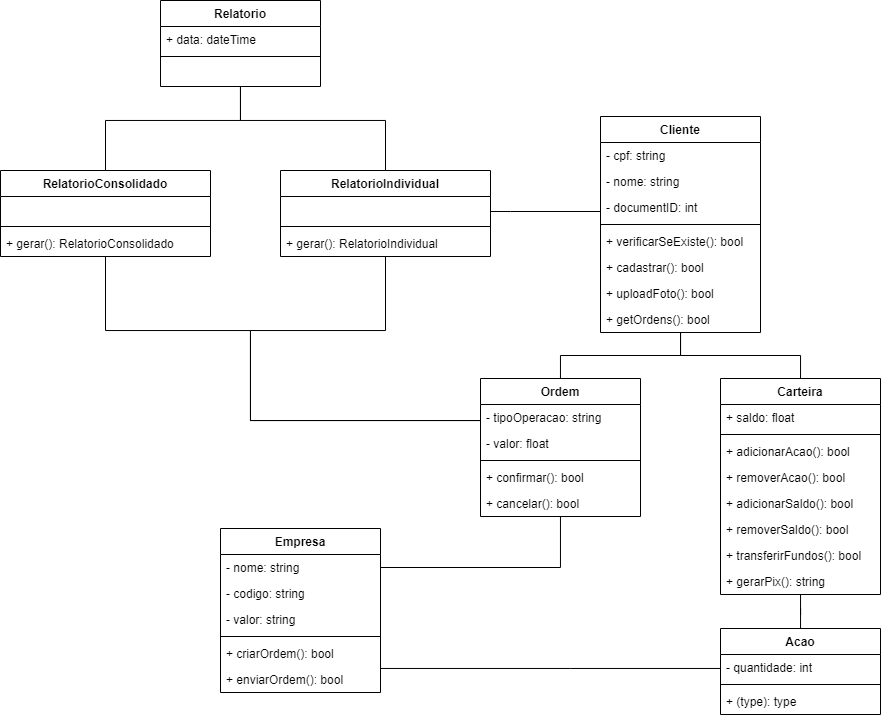

The diagram above was exported from draw.io. Its source (the exported page's mxGraphModel, read from the mxfile embedded in the PNG):
<mxGraphModel dx="2435" dy="443" grid="1" gridSize="10" guides="1" tooltips="1" connect="1" arrows="1" fold="1" page="1" pageScale="1" pageWidth="827" pageHeight="1169" math="0" shadow="0">
  <root>
    <mxCell id="0" />
    <mxCell id="1" value="CasosDeUso" style="" parent="0" />
    <mxCell id="t2sd1NjP5f4uPXfPDoe--1" style="edgeStyle=orthogonalEdgeStyle;rounded=0;orthogonalLoop=1;jettySize=auto;html=1;endArrow=none;endFill=0;" parent="1" source="todxeO8FTJwQxm3EKzy9-1" target="todxeO8FTJwQxm3EKzy9-21" edge="1">
      <mxGeometry relative="1" as="geometry" />
    </mxCell>
    <mxCell id="t2sd1NjP5f4uPXfPDoe--2" style="edgeStyle=orthogonalEdgeStyle;rounded=0;orthogonalLoop=1;jettySize=auto;html=1;endArrow=none;endFill=0;" parent="1" source="todxeO8FTJwQxm3EKzy9-1" target="todxeO8FTJwQxm3EKzy9-5" edge="1">
      <mxGeometry relative="1" as="geometry" />
    </mxCell>
    <mxCell id="todxeO8FTJwQxm3EKzy9-1" value="Cliente" style="swimlane;fontStyle=1;align=center;verticalAlign=top;childLayout=stackLayout;horizontal=1;startSize=26;horizontalStack=0;resizeParent=1;resizeParentMax=0;resizeLast=0;collapsible=1;marginBottom=0;" parent="1" vertex="1">
      <mxGeometry x="-680" y="368" width="160" height="216" as="geometry" />
    </mxCell>
    <mxCell id="t2sd1NjP5f4uPXfPDoe--8" value="- cpf: string" style="text;strokeColor=none;fillColor=none;align=left;verticalAlign=top;spacingLeft=4;spacingRight=4;overflow=hidden;rotatable=0;points=[[0,0.5],[1,0.5]];portConstraint=eastwest;" parent="todxeO8FTJwQxm3EKzy9-1" vertex="1">
      <mxGeometry y="26" width="160" height="26" as="geometry" />
    </mxCell>
    <mxCell id="todxeO8FTJwQxm3EKzy9-2" value="- nome: string" style="text;strokeColor=none;fillColor=none;align=left;verticalAlign=top;spacingLeft=4;spacingRight=4;overflow=hidden;rotatable=0;points=[[0,0.5],[1,0.5]];portConstraint=eastwest;" parent="todxeO8FTJwQxm3EKzy9-1" vertex="1">
      <mxGeometry y="52" width="160" height="26" as="geometry" />
    </mxCell>
    <mxCell id="t2sd1NjP5f4uPXfPDoe--7" value="- documentID: int" style="text;strokeColor=none;fillColor=none;align=left;verticalAlign=top;spacingLeft=4;spacingRight=4;overflow=hidden;rotatable=0;points=[[0,0.5],[1,0.5]];portConstraint=eastwest;" parent="todxeO8FTJwQxm3EKzy9-1" vertex="1">
      <mxGeometry y="78" width="160" height="26" as="geometry" />
    </mxCell>
    <mxCell id="todxeO8FTJwQxm3EKzy9-3" value="" style="line;strokeWidth=1;fillColor=none;align=left;verticalAlign=middle;spacingTop=-1;spacingLeft=3;spacingRight=3;rotatable=0;labelPosition=right;points=[];portConstraint=eastwest;" parent="todxeO8FTJwQxm3EKzy9-1" vertex="1">
      <mxGeometry y="104" width="160" height="8" as="geometry" />
    </mxCell>
    <mxCell id="todxeO8FTJwQxm3EKzy9-4" value="+ verificarSeExiste(): bool" style="text;strokeColor=none;fillColor=none;align=left;verticalAlign=top;spacingLeft=4;spacingRight=4;overflow=hidden;rotatable=0;points=[[0,0.5],[1,0.5]];portConstraint=eastwest;" parent="todxeO8FTJwQxm3EKzy9-1" vertex="1">
      <mxGeometry y="112" width="160" height="26" as="geometry" />
    </mxCell>
    <mxCell id="t2sd1NjP5f4uPXfPDoe--9" value="+ cadastrar(): bool" style="text;strokeColor=none;fillColor=none;align=left;verticalAlign=top;spacingLeft=4;spacingRight=4;overflow=hidden;rotatable=0;points=[[0,0.5],[1,0.5]];portConstraint=eastwest;" parent="todxeO8FTJwQxm3EKzy9-1" vertex="1">
      <mxGeometry y="138" width="160" height="26" as="geometry" />
    </mxCell>
    <mxCell id="7OzRXPqZREromVNNSD6S-72" value="+ uploadFoto(): bool" style="text;strokeColor=none;fillColor=none;align=left;verticalAlign=top;spacingLeft=4;spacingRight=4;overflow=hidden;rotatable=0;points=[[0,0.5],[1,0.5]];portConstraint=eastwest;" vertex="1" parent="todxeO8FTJwQxm3EKzy9-1">
      <mxGeometry y="164" width="160" height="26" as="geometry" />
    </mxCell>
    <mxCell id="t2sd1NjP5f4uPXfPDoe--10" value="+ getOrdens(): bool" style="text;strokeColor=none;fillColor=none;align=left;verticalAlign=top;spacingLeft=4;spacingRight=4;overflow=hidden;rotatable=0;points=[[0,0.5],[1,0.5]];portConstraint=eastwest;" parent="todxeO8FTJwQxm3EKzy9-1" vertex="1">
      <mxGeometry y="190" width="160" height="26" as="geometry" />
    </mxCell>
    <mxCell id="t2sd1NjP5f4uPXfPDoe--3" style="edgeStyle=orthogonalEdgeStyle;rounded=0;orthogonalLoop=1;jettySize=auto;html=1;endArrow=none;endFill=0;" parent="1" source="todxeO8FTJwQxm3EKzy9-5" target="todxeO8FTJwQxm3EKzy9-9" edge="1">
      <mxGeometry relative="1" as="geometry" />
    </mxCell>
    <mxCell id="todxeO8FTJwQxm3EKzy9-5" value="Carteira" style="swimlane;fontStyle=1;align=center;verticalAlign=top;childLayout=stackLayout;horizontal=1;startSize=26;horizontalStack=0;resizeParent=1;resizeParentMax=0;resizeLast=0;collapsible=1;marginBottom=0;" parent="1" vertex="1">
      <mxGeometry x="-560" y="630" width="160" height="216" as="geometry" />
    </mxCell>
    <mxCell id="todxeO8FTJwQxm3EKzy9-6" value="+ saldo: float" style="text;strokeColor=none;fillColor=none;align=left;verticalAlign=top;spacingLeft=4;spacingRight=4;overflow=hidden;rotatable=0;points=[[0,0.5],[1,0.5]];portConstraint=eastwest;" parent="todxeO8FTJwQxm3EKzy9-5" vertex="1">
      <mxGeometry y="26" width="160" height="26" as="geometry" />
    </mxCell>
    <mxCell id="todxeO8FTJwQxm3EKzy9-7" value="" style="line;strokeWidth=1;fillColor=none;align=left;verticalAlign=middle;spacingTop=-1;spacingLeft=3;spacingRight=3;rotatable=0;labelPosition=right;points=[];portConstraint=eastwest;" parent="todxeO8FTJwQxm3EKzy9-5" vertex="1">
      <mxGeometry y="52" width="160" height="8" as="geometry" />
    </mxCell>
    <mxCell id="todxeO8FTJwQxm3EKzy9-8" value="+ adicionarAcao(): bool" style="text;strokeColor=none;fillColor=none;align=left;verticalAlign=top;spacingLeft=4;spacingRight=4;overflow=hidden;rotatable=0;points=[[0,0.5],[1,0.5]];portConstraint=eastwest;" parent="todxeO8FTJwQxm3EKzy9-5" vertex="1">
      <mxGeometry y="60" width="160" height="26" as="geometry" />
    </mxCell>
    <mxCell id="t2sd1NjP5f4uPXfPDoe--11" value="+ removerAcao(): bool" style="text;strokeColor=none;fillColor=none;align=left;verticalAlign=top;spacingLeft=4;spacingRight=4;overflow=hidden;rotatable=0;points=[[0,0.5],[1,0.5]];portConstraint=eastwest;" parent="todxeO8FTJwQxm3EKzy9-5" vertex="1">
      <mxGeometry y="86" width="160" height="26" as="geometry" />
    </mxCell>
    <mxCell id="t2sd1NjP5f4uPXfPDoe--12" value="+ adicionarSaldo(): bool" style="text;strokeColor=none;fillColor=none;align=left;verticalAlign=top;spacingLeft=4;spacingRight=4;overflow=hidden;rotatable=0;points=[[0,0.5],[1,0.5]];portConstraint=eastwest;" parent="todxeO8FTJwQxm3EKzy9-5" vertex="1">
      <mxGeometry y="112" width="160" height="26" as="geometry" />
    </mxCell>
    <mxCell id="t2sd1NjP5f4uPXfPDoe--13" value="+ removerSaldo(): bool" style="text;strokeColor=none;fillColor=none;align=left;verticalAlign=top;spacingLeft=4;spacingRight=4;overflow=hidden;rotatable=0;points=[[0,0.5],[1,0.5]];portConstraint=eastwest;" parent="todxeO8FTJwQxm3EKzy9-5" vertex="1">
      <mxGeometry y="138" width="160" height="26" as="geometry" />
    </mxCell>
    <mxCell id="7OzRXPqZREromVNNSD6S-1" value="+ transferirFundos(): bool" style="text;strokeColor=none;fillColor=none;align=left;verticalAlign=top;spacingLeft=4;spacingRight=4;overflow=hidden;rotatable=0;points=[[0,0.5],[1,0.5]];portConstraint=eastwest;" vertex="1" parent="todxeO8FTJwQxm3EKzy9-5">
      <mxGeometry y="164" width="160" height="26" as="geometry" />
    </mxCell>
    <mxCell id="7OzRXPqZREromVNNSD6S-10" value="+ gerarPix(): string" style="text;strokeColor=none;fillColor=none;align=left;verticalAlign=top;spacingLeft=4;spacingRight=4;overflow=hidden;rotatable=0;points=[[0,0.5],[1,0.5]];portConstraint=eastwest;" vertex="1" parent="todxeO8FTJwQxm3EKzy9-5">
      <mxGeometry y="190" width="160" height="26" as="geometry" />
    </mxCell>
    <mxCell id="lwGlz0tEboUSUDCUEWOL-20" style="edgeStyle=orthogonalEdgeStyle;rounded=0;orthogonalLoop=1;jettySize=auto;html=1;endArrow=none;endFill=0;" parent="1" source="todxeO8FTJwQxm3EKzy9-9" target="lwGlz0tEboUSUDCUEWOL-1" edge="1">
      <mxGeometry relative="1" as="geometry">
        <Array as="points">
          <mxPoint x="-710" y="920" />
          <mxPoint x="-710" y="920" />
        </Array>
      </mxGeometry>
    </mxCell>
    <mxCell id="todxeO8FTJwQxm3EKzy9-9" value="Acao" style="swimlane;fontStyle=1;align=center;verticalAlign=top;childLayout=stackLayout;horizontal=1;startSize=26;horizontalStack=0;resizeParent=1;resizeParentMax=0;resizeLast=0;collapsible=1;marginBottom=0;" parent="1" vertex="1">
      <mxGeometry x="-560" y="880" width="160" height="86" as="geometry" />
    </mxCell>
    <mxCell id="lwGlz0tEboUSUDCUEWOL-19" value="- quantidade: int" style="text;strokeColor=none;fillColor=none;align=left;verticalAlign=top;spacingLeft=4;spacingRight=4;overflow=hidden;rotatable=0;points=[[0,0.5],[1,0.5]];portConstraint=eastwest;" parent="todxeO8FTJwQxm3EKzy9-9" vertex="1">
      <mxGeometry y="26" width="160" height="26" as="geometry" />
    </mxCell>
    <mxCell id="todxeO8FTJwQxm3EKzy9-11" value="" style="line;strokeWidth=1;fillColor=none;align=left;verticalAlign=middle;spacingTop=-1;spacingLeft=3;spacingRight=3;rotatable=0;labelPosition=right;points=[];portConstraint=eastwest;" parent="todxeO8FTJwQxm3EKzy9-9" vertex="1">
      <mxGeometry y="52" width="160" height="8" as="geometry" />
    </mxCell>
    <mxCell id="todxeO8FTJwQxm3EKzy9-12" value="+ (type): type" style="text;strokeColor=none;fillColor=none;align=left;verticalAlign=top;spacingLeft=4;spacingRight=4;overflow=hidden;rotatable=0;points=[[0,0.5],[1,0.5]];portConstraint=eastwest;" parent="todxeO8FTJwQxm3EKzy9-9" vertex="1">
      <mxGeometry y="60" width="160" height="26" as="geometry" />
    </mxCell>
    <mxCell id="todxeO8FTJwQxm3EKzy9-21" value="Ordem" style="swimlane;fontStyle=1;align=center;verticalAlign=top;childLayout=stackLayout;horizontal=1;startSize=26;horizontalStack=0;resizeParent=1;resizeParentMax=0;resizeLast=0;collapsible=1;marginBottom=0;" parent="1" vertex="1">
      <mxGeometry x="-800" y="630" width="160" height="138" as="geometry" />
    </mxCell>
    <mxCell id="t2sd1NjP5f4uPXfPDoe--27" value="- tipoOperacao: string" style="text;strokeColor=none;fillColor=none;align=left;verticalAlign=top;spacingLeft=4;spacingRight=4;overflow=hidden;rotatable=0;points=[[0,0.5],[1,0.5]];portConstraint=eastwest;" parent="todxeO8FTJwQxm3EKzy9-21" vertex="1">
      <mxGeometry y="26" width="160" height="26" as="geometry" />
    </mxCell>
    <mxCell id="todxeO8FTJwQxm3EKzy9-22" value="- valor: float" style="text;strokeColor=none;fillColor=none;align=left;verticalAlign=top;spacingLeft=4;spacingRight=4;overflow=hidden;rotatable=0;points=[[0,0.5],[1,0.5]];portConstraint=eastwest;" parent="todxeO8FTJwQxm3EKzy9-21" vertex="1">
      <mxGeometry y="52" width="160" height="26" as="geometry" />
    </mxCell>
    <mxCell id="todxeO8FTJwQxm3EKzy9-23" value="" style="line;strokeWidth=1;fillColor=none;align=left;verticalAlign=middle;spacingTop=-1;spacingLeft=3;spacingRight=3;rotatable=0;labelPosition=right;points=[];portConstraint=eastwest;" parent="todxeO8FTJwQxm3EKzy9-21" vertex="1">
      <mxGeometry y="78" width="160" height="8" as="geometry" />
    </mxCell>
    <mxCell id="t2sd1NjP5f4uPXfPDoe--26" value="+ confirmar(): bool" style="text;strokeColor=none;fillColor=none;align=left;verticalAlign=top;spacingLeft=4;spacingRight=4;overflow=hidden;rotatable=0;points=[[0,0.5],[1,0.5]];portConstraint=eastwest;" parent="todxeO8FTJwQxm3EKzy9-21" vertex="1">
      <mxGeometry y="86" width="160" height="26" as="geometry" />
    </mxCell>
    <mxCell id="t2sd1NjP5f4uPXfPDoe--29" value="+ cancelar(): bool" style="text;strokeColor=none;fillColor=none;align=left;verticalAlign=top;spacingLeft=4;spacingRight=4;overflow=hidden;rotatable=0;points=[[0,0.5],[1,0.5]];portConstraint=eastwest;" parent="todxeO8FTJwQxm3EKzy9-21" vertex="1">
      <mxGeometry y="112" width="160" height="26" as="geometry" />
    </mxCell>
    <mxCell id="t2sd1NjP5f4uPXfPDoe--4" style="edgeStyle=orthogonalEdgeStyle;rounded=0;orthogonalLoop=1;jettySize=auto;html=1;endArrow=none;endFill=0;" parent="1" source="todxeO8FTJwQxm3EKzy9-25" target="todxeO8FTJwQxm3EKzy9-33" edge="1">
      <mxGeometry relative="1" as="geometry">
        <Array as="points">
          <mxPoint x="-1040" y="372" />
          <mxPoint x="-1175" y="372" />
        </Array>
      </mxGeometry>
    </mxCell>
    <mxCell id="t2sd1NjP5f4uPXfPDoe--5" style="edgeStyle=orthogonalEdgeStyle;rounded=0;orthogonalLoop=1;jettySize=auto;html=1;endArrow=none;endFill=0;" parent="1" source="todxeO8FTJwQxm3EKzy9-25" target="todxeO8FTJwQxm3EKzy9-29" edge="1">
      <mxGeometry relative="1" as="geometry">
        <Array as="points">
          <mxPoint x="-1040" y="372" />
          <mxPoint x="-895" y="372" />
        </Array>
      </mxGeometry>
    </mxCell>
    <mxCell id="todxeO8FTJwQxm3EKzy9-25" value="Relatorio" style="swimlane;fontStyle=1;align=center;verticalAlign=top;childLayout=stackLayout;horizontal=1;startSize=26;horizontalStack=0;resizeParent=1;resizeParentMax=0;resizeLast=0;collapsible=1;marginBottom=0;" parent="1" vertex="1">
      <mxGeometry x="-1120" y="252" width="160" height="86" as="geometry" />
    </mxCell>
    <mxCell id="todxeO8FTJwQxm3EKzy9-30" value="+ data: dateTime" style="text;strokeColor=none;fillColor=none;align=left;verticalAlign=top;spacingLeft=4;spacingRight=4;overflow=hidden;rotatable=0;points=[[0,0.5],[1,0.5]];portConstraint=eastwest;" parent="todxeO8FTJwQxm3EKzy9-25" vertex="1">
      <mxGeometry y="26" width="160" height="26" as="geometry" />
    </mxCell>
    <mxCell id="todxeO8FTJwQxm3EKzy9-27" value="" style="line;strokeWidth=1;fillColor=none;align=left;verticalAlign=middle;spacingTop=-1;spacingLeft=3;spacingRight=3;rotatable=0;labelPosition=right;points=[];portConstraint=eastwest;" parent="todxeO8FTJwQxm3EKzy9-25" vertex="1">
      <mxGeometry y="52" width="160" height="8" as="geometry" />
    </mxCell>
    <mxCell id="todxeO8FTJwQxm3EKzy9-28" value="  " style="text;strokeColor=none;fillColor=none;align=left;verticalAlign=top;spacingLeft=4;spacingRight=4;overflow=hidden;rotatable=0;points=[[0,0.5],[1,0.5]];portConstraint=eastwest;" parent="todxeO8FTJwQxm3EKzy9-25" vertex="1">
      <mxGeometry y="60" width="160" height="26" as="geometry" />
    </mxCell>
    <mxCell id="t2sd1NjP5f4uPXfPDoe--17" style="edgeStyle=orthogonalEdgeStyle;rounded=0;orthogonalLoop=1;jettySize=auto;html=1;endArrow=none;endFill=0;" parent="1" source="todxeO8FTJwQxm3EKzy9-29" target="todxeO8FTJwQxm3EKzy9-1" edge="1">
      <mxGeometry relative="1" as="geometry">
        <Array as="points">
          <mxPoint x="-770" y="463" />
          <mxPoint x="-770" y="463" />
        </Array>
      </mxGeometry>
    </mxCell>
    <mxCell id="t2sd1NjP5f4uPXfPDoe--32" style="edgeStyle=orthogonalEdgeStyle;rounded=0;orthogonalLoop=1;jettySize=auto;html=1;endArrow=none;endFill=0;" parent="1" source="todxeO8FTJwQxm3EKzy9-29" target="todxeO8FTJwQxm3EKzy9-21" edge="1">
      <mxGeometry relative="1" as="geometry">
        <mxPoint x="-860" y="792" as="targetPoint" />
        <Array as="points">
          <mxPoint x="-895" y="582" />
          <mxPoint x="-1030" y="582" />
          <mxPoint x="-1030" y="672" />
        </Array>
      </mxGeometry>
    </mxCell>
    <mxCell id="todxeO8FTJwQxm3EKzy9-29" value="RelatorioIndividual" style="swimlane;fontStyle=1;align=center;verticalAlign=top;childLayout=stackLayout;horizontal=1;startSize=26;horizontalStack=0;resizeParent=1;resizeParentMax=0;resizeLast=0;collapsible=1;marginBottom=0;" parent="1" vertex="1">
      <mxGeometry x="-1000" y="422" width="210" height="86" as="geometry" />
    </mxCell>
    <mxCell id="todxeO8FTJwQxm3EKzy9-26" value=" " style="text;strokeColor=none;fillColor=none;align=left;verticalAlign=top;spacingLeft=4;spacingRight=4;overflow=hidden;rotatable=0;points=[[0,0.5],[1,0.5]];portConstraint=eastwest;" parent="todxeO8FTJwQxm3EKzy9-29" vertex="1">
      <mxGeometry y="26" width="210" height="26" as="geometry" />
    </mxCell>
    <mxCell id="todxeO8FTJwQxm3EKzy9-31" value="" style="line;strokeWidth=1;fillColor=none;align=left;verticalAlign=middle;spacingTop=-1;spacingLeft=3;spacingRight=3;rotatable=0;labelPosition=right;points=[];portConstraint=eastwest;" parent="todxeO8FTJwQxm3EKzy9-29" vertex="1">
      <mxGeometry y="52" width="210" height="8" as="geometry" />
    </mxCell>
    <mxCell id="todxeO8FTJwQxm3EKzy9-32" value="+ gerar(): RelatorioIndividual" style="text;strokeColor=none;fillColor=none;align=left;verticalAlign=top;spacingLeft=4;spacingRight=4;overflow=hidden;rotatable=0;points=[[0,0.5],[1,0.5]];portConstraint=eastwest;" parent="todxeO8FTJwQxm3EKzy9-29" vertex="1">
      <mxGeometry y="60" width="210" height="26" as="geometry" />
    </mxCell>
    <mxCell id="t2sd1NjP5f4uPXfPDoe--31" style="edgeStyle=orthogonalEdgeStyle;rounded=0;orthogonalLoop=1;jettySize=auto;html=1;endArrow=none;endFill=0;" parent="1" source="todxeO8FTJwQxm3EKzy9-33" target="todxeO8FTJwQxm3EKzy9-21" edge="1">
      <mxGeometry relative="1" as="geometry">
        <mxPoint x="-850" y="772" as="targetPoint" />
        <Array as="points">
          <mxPoint x="-1175" y="582" />
          <mxPoint x="-1030" y="582" />
          <mxPoint x="-1030" y="672" />
        </Array>
      </mxGeometry>
    </mxCell>
    <mxCell id="todxeO8FTJwQxm3EKzy9-33" value="RelatorioConsolidado" style="swimlane;fontStyle=1;align=center;verticalAlign=top;childLayout=stackLayout;horizontal=1;startSize=26;horizontalStack=0;resizeParent=1;resizeParentMax=0;resizeLast=0;collapsible=1;marginBottom=0;" parent="1" vertex="1">
      <mxGeometry x="-1280" y="422" width="210" height="86" as="geometry" />
    </mxCell>
    <mxCell id="todxeO8FTJwQxm3EKzy9-34" value=" " style="text;strokeColor=none;fillColor=none;align=left;verticalAlign=top;spacingLeft=4;spacingRight=4;overflow=hidden;rotatable=0;points=[[0,0.5],[1,0.5]];portConstraint=eastwest;" parent="todxeO8FTJwQxm3EKzy9-33" vertex="1">
      <mxGeometry y="26" width="210" height="26" as="geometry" />
    </mxCell>
    <mxCell id="todxeO8FTJwQxm3EKzy9-35" value="" style="line;strokeWidth=1;fillColor=none;align=left;verticalAlign=middle;spacingTop=-1;spacingLeft=3;spacingRight=3;rotatable=0;labelPosition=right;points=[];portConstraint=eastwest;" parent="todxeO8FTJwQxm3EKzy9-33" vertex="1">
      <mxGeometry y="52" width="210" height="8" as="geometry" />
    </mxCell>
    <mxCell id="todxeO8FTJwQxm3EKzy9-36" value="+ gerar(): RelatorioConsolidado" style="text;strokeColor=none;fillColor=none;align=left;verticalAlign=top;spacingLeft=4;spacingRight=4;overflow=hidden;rotatable=0;points=[[0,0.5],[1,0.5]];portConstraint=eastwest;" parent="todxeO8FTJwQxm3EKzy9-33" vertex="1">
      <mxGeometry y="60" width="210" height="26" as="geometry" />
    </mxCell>
    <mxCell id="lwGlz0tEboUSUDCUEWOL-9" style="edgeStyle=orthogonalEdgeStyle;rounded=0;orthogonalLoop=1;jettySize=auto;html=1;endArrow=none;endFill=0;" parent="1" source="lwGlz0tEboUSUDCUEWOL-1" target="todxeO8FTJwQxm3EKzy9-21" edge="1">
      <mxGeometry relative="1" as="geometry">
        <Array as="points">
          <mxPoint x="-720" y="819" />
        </Array>
      </mxGeometry>
    </mxCell>
    <mxCell id="lwGlz0tEboUSUDCUEWOL-1" value="Empresa" style="swimlane;fontStyle=1;align=center;verticalAlign=top;childLayout=stackLayout;horizontal=1;startSize=26;horizontalStack=0;resizeParent=1;resizeParentMax=0;resizeLast=0;collapsible=1;marginBottom=0;" parent="1" vertex="1">
      <mxGeometry x="-1060" y="780" width="160" height="164" as="geometry" />
    </mxCell>
    <mxCell id="lwGlz0tEboUSUDCUEWOL-2" value="- nome: string" style="text;strokeColor=none;fillColor=none;align=left;verticalAlign=top;spacingLeft=4;spacingRight=4;overflow=hidden;rotatable=0;points=[[0,0.5],[1,0.5]];portConstraint=eastwest;" parent="lwGlz0tEboUSUDCUEWOL-1" vertex="1">
      <mxGeometry y="26" width="160" height="26" as="geometry" />
    </mxCell>
    <mxCell id="lwGlz0tEboUSUDCUEWOL-3" value="- codigo: string" style="text;strokeColor=none;fillColor=none;align=left;verticalAlign=top;spacingLeft=4;spacingRight=4;overflow=hidden;rotatable=0;points=[[0,0.5],[1,0.5]];portConstraint=eastwest;" parent="lwGlz0tEboUSUDCUEWOL-1" vertex="1">
      <mxGeometry y="52" width="160" height="26" as="geometry" />
    </mxCell>
    <mxCell id="lwGlz0tEboUSUDCUEWOL-4" value="- valor: string" style="text;strokeColor=none;fillColor=none;align=left;verticalAlign=top;spacingLeft=4;spacingRight=4;overflow=hidden;rotatable=0;points=[[0,0.5],[1,0.5]];portConstraint=eastwest;" parent="lwGlz0tEboUSUDCUEWOL-1" vertex="1">
      <mxGeometry y="78" width="160" height="26" as="geometry" />
    </mxCell>
    <mxCell id="lwGlz0tEboUSUDCUEWOL-5" value="" style="line;strokeWidth=1;fillColor=none;align=left;verticalAlign=middle;spacingTop=-1;spacingLeft=3;spacingRight=3;rotatable=0;labelPosition=right;points=[];portConstraint=eastwest;" parent="lwGlz0tEboUSUDCUEWOL-1" vertex="1">
      <mxGeometry y="104" width="160" height="8" as="geometry" />
    </mxCell>
    <mxCell id="lwGlz0tEboUSUDCUEWOL-6" value="+ criarOrdem(): bool" style="text;strokeColor=none;fillColor=none;align=left;verticalAlign=top;spacingLeft=4;spacingRight=4;overflow=hidden;rotatable=0;points=[[0,0.5],[1,0.5]];portConstraint=eastwest;" parent="lwGlz0tEboUSUDCUEWOL-1" vertex="1">
      <mxGeometry y="112" width="160" height="26" as="geometry" />
    </mxCell>
    <mxCell id="lwGlz0tEboUSUDCUEWOL-17" value="+ enviarOrdem(): bool" style="text;strokeColor=none;fillColor=none;align=left;verticalAlign=top;spacingLeft=4;spacingRight=4;overflow=hidden;rotatable=0;points=[[0,0.5],[1,0.5]];portConstraint=eastwest;" parent="lwGlz0tEboUSUDCUEWOL-1" vertex="1">
      <mxGeometry y="138" width="160" height="26" as="geometry" />
    </mxCell>
  </root>
</mxGraphModel>